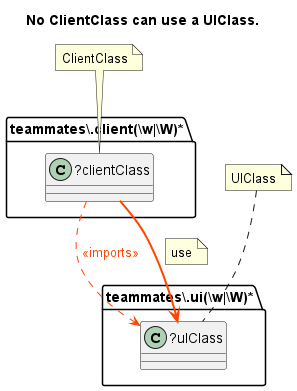

The diagram above was rendered by PlantUML. Its source (embedded in the PNG):
@startuml No ClientClass can use a UIClass.
title No ClientClass can use a UIClass.
folder "teammates\\.client(\\w|\\W)*" as package {
class "?clientClass" as clientClass {
}
}
folder "teammates\\.ui(\\w|\\W)*" as package1 {
class "?uIClass" as uIClass {
}
}
clientClass -[dashed]-> uIClass #line:OrangeRed;text:OrangeRed : <<imports>>
clientClass -[bold]-> uIClass #line:OrangeRed;text:OrangeRed 
note on link: use
note "ClientClass" as ClientClass
ClientClass .. clientClass
note "UIClass" as UIClass
UIClass .. uIClass
@enduml